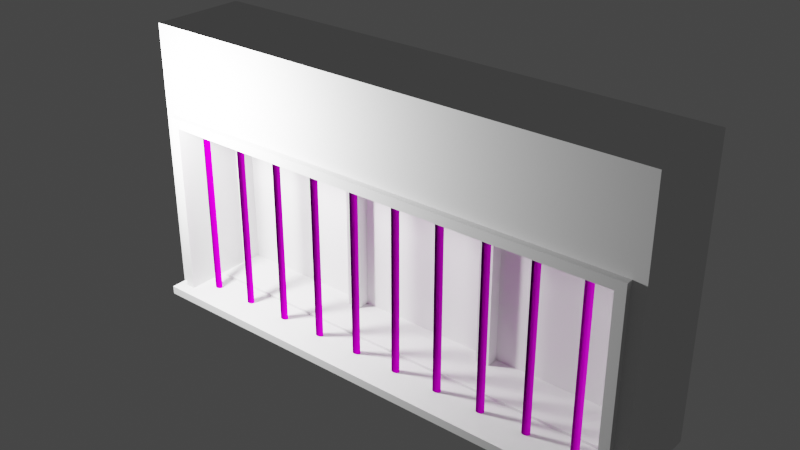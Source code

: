 # Source: KellerWindow.blend  (saved by Blender 2.90.8; exported with 4.5.12 LTS)
import bpy
from mathutils import Matrix  # noqa: F401  (used for matrix-valued properties, if any)

bpy.ops.wm.read_factory_settings(use_empty=True)
scene = bpy.context.scene
scene.name = 'Scene'

# ---- collections
col_window_001 = bpy.data.collections.new('Window.001'); scene.collection.children.link(col_window_001)
col_storen = bpy.data.collections.new('Storen'); scene.collection.children.link(col_storen)
col_mesh = bpy.data.collections.new('Mesh'); scene.collection.children.link(col_mesh)
col_rig = bpy.data.collections.new('Rig'); scene.collection.children.link(col_rig)
col_extras = bpy.data.collections.new('Extras'); scene.collection.children.link(col_extras)

# ---- images (referenced by path relative to the original .blend; pixels are not part of the script)
import os
ASSET_DIR = os.environ.get("B2B_ASSET_DIR", "")  # directory of the original .blend (textures are referenced by path, not embedded)
HERE = os.path.dirname(os.path.abspath(__file__))  # packed textures are extracted next to this script under _unpacked/

def load_image(name, relpath, width, height, colorspace="sRGB"):
    """Load a texture the original file referenced (path relative to the .blend, or extracted next to this script)."""
    p = next((c for c in (os.path.join(HERE, relpath), os.path.join(ASSET_DIR, relpath)) if relpath and os.path.exists(c)), "")
    if p:
        img = bpy.data.images.load(p, check_existing=True)
        img.name = name
    else:  # same state as the original file: an image datablock whose file is absent (Cycles renders it pink)
        img = bpy.data.images.new(name, width, height)
        img.source = "FILE"
        img.filepath = "//" + (relpath or name)
    img.colorspace_settings.name = colorspace
    return img
img_brushedmetal_png_002 = load_image('BrushedMetal.png.002', 'BrushedMetal.png', 1024, 1024, 'sRGB')
img_brushedmetal_metallic_png_002 = load_image('BrushedMetal.metallic.png.002', 'BrushedMetal.metallic.png', 1024, 1024, 'sRGB')
img_brushedmetal_normal_png_002 = load_image('BrushedMetal.normal.png.002', 'BrushedMetal.normal.png', 1024, 1024, 'sRGB')

# ---- materials (node trees are filled in below, after node groups)
mat_stripeystone = bpy.data.materials.new('StripeyStone')
mat_glass2 = bpy.data.materials.new('Glass2')
mat_brushedmetal = bpy.data.materials.new('BrushedMetal')
mat_pvc = bpy.data.materials.new('PVC')
mat_metallrahmen = bpy.data.materials.new('MetallRahmen')
mat_metallrahmen.use_transparent_shadow = False

# ---- material node trees
mat_metallrahmen.use_nodes = True; mat_metallrahmen.node_tree.nodes.clear()
_N = mat_metallrahmen.node_tree.nodes; _L = mat_metallrahmen.node_tree.links
n0 = _N.new('ShaderNodeOutputMaterial'); n0.name = 'Material Output'; n0.location = (494, 300)
n1 = _N.new('ShaderNodeBsdfPrincipled'); n1.name = 'Principled BSDF'; n1.location = (204, 300)
n1.distribution = 'GGX'
n1.subsurface_method = 'BURLEY'
n1.inputs[2].default_value = 0.3909
n1.inputs[3].default_value = 1.45
n1.inputs[13].default_value = 0.0
n1.inputs[20].default_value = 0.0
n1.inputs[27].default_value = (0.0, 0.0, 0.0, 1.0)
n1.inputs[28].default_value = 1.0
n2 = _N.new('ShaderNodeTexImage'); n2.name = 'Image Texture'; n2.location = (-449, 388)
n2.image = img_brushedmetal_png_002
n3 = _N.new('ShaderNodeUVMap'); n3.name = 'UV Map'; n3.location = (-711, 115)
n3.uv_map = 'UVMap'
n4 = _N.new('ShaderNodeTexImage'); n4.name = 'Image Texture.002'; n4.location = (-446, 107)
n4.width = 222
n4.image = img_brushedmetal_metallic_png_002
n5 = _N.new('ShaderNodeTexImage'); n5.name = 'Image Texture.001'; n5.location = (-447, -176)
n5.width = 255
n5.image = img_brushedmetal_normal_png_002
n6 = _N.new('ShaderNodeNormalMap'); n6.name = 'Normal Map'; n6.location = (-109, -173)
n6.uv_map = 'UVMap'
n6.inputs[0].default_value = 0.3
_L.new(n3.outputs[0], n2.inputs[0])
_L.new(n3.outputs[0], n5.inputs[0])
_L.new(n3.outputs[0], n4.inputs[0])
_L.new(n2.outputs[0], n1.inputs[0])
_L.new(n1.outputs[0], n0.inputs[0])
_L.new(n4.outputs[0], n1.inputs[1])
_L.new(n5.outputs[0], n6.inputs[1])
_L.new(n6.outputs[0], n1.inputs[5])
n0.is_active_output = True

# ---- world
world_world = bpy.data.worlds.new('World'); scene.world = world_world
world_world.use_nodes = True; world_world.node_tree.nodes.clear()
_N = world_world.node_tree.nodes; _L = world_world.node_tree.links
n0 = _N.new('ShaderNodeOutputWorld'); n0.name = 'World Output'; n0.location = (300, 300)
n1 = _N.new('ShaderNodeBackground'); n1.name = 'Background'; n1.location = (10, 300)
n1.inputs[0].default_value = (0.05088, 0.05088, 0.05088, 1.0)
_L.new(n1.outputs[0], n0.inputs[0])
n0.is_active_output = True
world_world.color = (0.05088, 0.05088, 0.05088)
world_world.use_sun_shadow = False
world_world.sun_shadow_jitter_overblur = 0.0

# ---- lights
light_point = bpy.data.lights.new('Point', 'POINT')
light_point.transmission_factor = 0.0
light_point.energy = 1000.0
light_point.shadow_soft_size = 0.25
light_point.shadow_maximum_resolution = 0.006
light_point.use_absolute_resolution = True

# ---- meshes
me_cube_001 = bpy.data.meshes.new('Cube.001')
me_cube_001.from_pydata([(-2.341, 0.2769, -0.8203), (-2.341, 0.2769, 0.8203), (-0.8817, 0.2769, -0.8203), (-0.8817, 0.2769, 0.8203), (-0.7358, 0.2769, -0.8203), (-0.7358, 0.2769, 0.8203), (0.7239, 0.2769, -0.8203), (0.7239, 0.2769, 0.8203), (0.8699, 0.2769, -0.8203), (0.8699, 0.2769, 0.8203), (2.329, 0.2769, -0.8203), (2.329, 0.2769, 0.8203), (-2.449, 0.15, -0.9151), (-2.449, 0.15, 0.9151), (2.449, 0.15, -0.9151), (2.449, 0.15, 0.9151), (-2.552, -0.5706, -0.9536), (-2.552, -0.5706, 1.013), (2.552, -0.5706, -0.9536), (2.552, -0.5706, 1.013), (-2.68, -0.5, -1.002), (-2.68, -0.5, 1.931), (-2.68, 0.5, -1.002), (-2.68, 0.5, 1.931), (2.68, -0.5, -1.002), (2.68, -0.5, 1.931), (2.68, 0.5, -1.002), (2.68, 0.5, 1.931), (2.552, -0.5, 1.013), (2.552, -0.5, -0.9536), (-2.552, -0.5, -0.9536), (-2.552, -0.5, 1.013), (2.449, -0.5706, 0.9151), (2.449, -0.5706, -0.9151), (-2.449, -0.5706, -0.9151), (-2.449, -0.5706, 0.9151), (0.8699, 0.15, 0.8203), (0.7239, 0.15, -0.8203), (0.8699, 0.15, -0.8203), (2.329, 0.15, -0.8203), (-0.8817, 0.15, -0.8203), (-0.7358, 0.15, -0.8203), (-2.341, 0.15, -0.8203), (-0.7358, 0.15, 0.8203), (-0.8817, 0.15, 0.8203), (-2.341, 0.15, 0.8203), (2.329, 0.15, 0.8203), (0.7239, 0.15, 0.8203), (-2.649, -0.6832, -0.9904), (-2.649, -0.6832, -0.9039), (-2.649, 0.4402, -0.9904), (-2.649, 0.4402, -0.8884), (2.649, -0.6832, -0.9904), (2.649, -0.6832, -0.9039), (2.649, 0.4402, -0.9904), (2.649, 0.4402, -0.8884), (2.449, -0.1767, -0.9192), (-2.449, -0.1767, -0.9192), (2.329, -0.1767, -0.8674), (0.8699, -0.1767, -0.8674), (0.7239, -0.1767, -0.8674), (-0.7358, -0.1767, -0.8674), (-0.8817, -0.1767, -0.8674), (-2.341, -0.1767, -0.8674)], [], [(0, 2, 3, 1), (2, 40, 44, 3), (0, 42, 40, 2), (3, 44, 45, 1), (4, 6, 7, 5), (6, 37, 47, 7), (4, 41, 37, 6), (7, 47, 43, 5), (8, 10, 11, 9), (10, 39, 46, 11), (8, 38, 39, 10), (11, 46, 36, 9), (42, 12, 57, 63), (14, 33, 32, 15), (12, 34, 33, 14), (15, 32, 35, 13), (16, 17, 31, 30), (18, 33, 34, 16), (20, 21, 23, 22), (22, 23, 27, 26), (26, 27, 25, 24), (24, 29, 30, 20), (22, 26, 24, 20), (27, 23, 21, 25), (29, 28, 19, 18), (20, 30, 31, 21), (30, 29, 18, 16), (28, 31, 17, 19), (34, 12, 13, 35), (16, 34, 35, 17), (41, 4, 5, 43), (42, 0, 1, 45), (42, 45, 13, 12), (38, 8, 9, 36), (48, 49, 51, 50), (50, 51, 55, 54), (54, 55, 53, 52), (52, 53, 49, 48), (50, 54, 52, 48), (55, 51, 49, 53), (21, 31, 28, 25), (29, 24, 25, 28), (33, 18, 19, 32), (39, 14, 15, 46), (13, 45, 44, 43, 47, 36, 46, 15), (17, 35, 32, 19), (36, 47, 37, 38), (43, 44, 40, 41), (57, 56, 58, 59, 60, 61, 62, 63), (38, 37, 60, 59), (12, 14, 56, 57), (14, 39, 58, 56), (40, 42, 63, 62), (39, 38, 59, 58), (41, 40, 62, 61), (37, 41, 61, 60)])
me_cube_001.polygons.foreach_set('material_index', [1, 3, 3, 3, 1, 3, 3, 3, 1, 3, 3, 3, 3, 2, 2, 2, 2, 2, 0, 0, 0, 0, 0, 0, 2, 0, 2, 2, 2, 2, 3, 3, 3, 3, 2, 0, 2, 2, 2, 2, 0, 0, 2, 3, 3, 2, 3, 3, 3, 3, 2, 3, 3, 3, 3, 3])
_uv = me_cube_001.uv_layers.new(name='UVMap')
_uv.uv.foreach_set('vector', [-0.1897, 0.1188, 0.213, 0.1188, 0.213, 0.7645, -0.1897, 0.7645, -22.96, 35.36, -25.81, 35.36, -25.81, 12.0, -22.96, 12.0, -16.09, -32.78, -13.25, -32.79, -13.25, -12.05, -16.09, -12.04, -17.25, 12.0, -20.1, 12.0, -20.1, -8.777, -17.25, -8.777, 0.2533, 0.1188, 0.656, 0.1188, 0.656, 0.7645, 0.2533, 0.7645, -22.96, 12.0, -20.1, 12.0, -20.1, 35.36, -22.96, 35.36, -16.09, -9.966, -13.25, -9.975, -13.25, 10.77, -16.09, 10.78, -22.96, 12.0, -25.81, 12.0, -25.81, -8.777, -22.96, -8.777, 0.6963, 0.1188, 1.099, 0.1188, 1.099, 0.7645, 0.6963, 0.7645, -20.1, 12.0, -17.25, 12.0, -17.25, 35.36, -20.1, 35.36, -16.09, 12.85, -13.25, 12.84, -13.25, 33.59, -16.09, 33.6, -20.1, 12.0, -22.96, 12.0, -22.96, -8.777, -20.1, -8.777, -13.25, -32.79, -13.06, -34.24, -5.745, -34.26, -5.848, -32.78, -1.214, -7.046, -1.214, -5.292, 2.271, -5.292, 2.271, -7.046, -2.085, 6.129, -2.683, 6.129, -2.683, -7.046, -2.085, -7.046, -2.688, -7.046, -3.286, -7.046, -3.286, 6.129, -2.688, 6.129, 3.561, -7.046, 3.561, -1.706, 3.753, -1.706, 3.753, -7.046, 2.744, 2.979, 2.572, 2.776, 2.568, -6.589, 2.744, -7.046, -1.451, 5.783, -5.408, 5.783, -5.408, 4.378, -1.451, 4.378, -0.7147, 2.399, -4.834, 2.399, -4.834, -4.834, -0.7147, -4.834, -5.408, 2.973, -1.451, 2.973, -1.451, 4.378, -5.408, 4.378, -0.7147, -4.834, -0.6474, -4.661, -0.6474, 2.226, -0.7147, 2.399, 3.404, 2.399, 3.404, -4.834, 4.809, -4.834, 4.809, 2.399, 6.214, -4.834, 6.214, 2.399, 4.809, 2.399, 4.809, -4.834, 2.271, -5.288, 2.271, 0.05242, 2.079, 0.05242, 2.079, -5.288, -0.7147, 2.399, -0.6474, 2.226, 2.114, 2.226, 3.404, 2.399, 3.557, 6.684, 3.557, -7.046, 3.464, -7.046, 3.464, 6.684, 3.459, -7.046, 3.459, 6.684, 3.366, 6.684, 3.366, -7.046, -1.219, 0.04464, -2.081, 0.04464, -2.081, -7.046, -1.219, -7.046, 3.362, -1.231, 3.057, -1.345, 3.057, -6.758, 3.362, -7.046, -28.66, 35.36, -31.51, 35.36, -31.51, 12.0, -28.66, 12.0, -31.51, 35.36, -34.36, 35.36, -34.36, 12.0, -31.51, 12.0, 33.23, -32.83, -3.616, -32.83, -5.745, -34.36, 35.36, -34.36, -25.81, 35.36, -28.66, 35.36, -28.66, 12.0, -25.81, 12.0, -1.214, -5.288, -1.214, -5.092, 1.328, -5.057, 1.328, -5.288, 6.357, 2.405, 6.214, 2.405, 6.214, -4.834, 6.357, -4.834, 0.4984, 0.7156, 0.4984, 0.7003, 0.6669, 0.7026, 0.6669, 0.7156, 0.6919, 0.3627, 0.3295, 0.3627, 0.3295, 0.0002591, 0.6919, 0.0002591, 0.9997, 0.3633, 0.3295, 0.3633, 0.3295, 0.5036, 0.9997, 0.5036, 0.0002591, 0.8538, 0.6705, 0.8538, 0.6705, 0.9942, 0.0002591, 0.9942, 3.404, 2.399, 2.114, 2.226, 2.114, -4.661, 3.404, -4.834, -0.6474, -4.661, -0.7147, -4.834, 3.404, -4.834, 2.114, -4.661, 2.748, -6.932, 3.053, -7.046, 3.053, -1.231, 2.748, -1.52, 33.23, 33.67, 35.36, 35.36, -5.745, 35.36, -3.616, 33.67, -5.745, -34.36, -3.616, -32.83, -3.616, -12.05, -3.616, -9.975, -3.616, 10.81, -3.616, 12.88, -3.616, 33.67, -5.745, 35.36, 2.563, 8.046, 2.275, 7.741, 2.275, -6.742, 2.563, -7.046, -3.616, 12.88, -3.616, 10.81, 33.23, 10.81, 33.23, 12.88, -3.616, -9.975, -3.616, -12.05, 33.23, -12.05, 33.23, -9.975, -17.25, 35.36, -17.25, -34.36, -16.09, -32.67, -16.09, -11.88, -16.09, -9.806, -16.09, 10.97, -16.09, 13.05, -16.09, 33.83, -13.25, 12.84, -13.25, 10.77, -5.848, 10.78, -5.848, 12.86, -2.085, 6.129, -2.085, -7.046, -2.085, -7.046, -2.085, 6.129, -13.06, 35.36, -13.25, 33.59, -5.848, 33.6, -5.745, 35.34, -13.25, -12.05, -13.25, -32.79, -5.848, -32.78, -5.848, -12.03, -13.25, 33.59, -13.25, 12.84, -5.848, 12.86, -5.848, 33.6, -13.25, -9.975, -13.25, -12.05, -5.848, -12.03, -5.848, -9.96, -13.25, 10.77, -13.25, -9.975, -5.848, -9.96, -5.848, 10.78])
me_cube_001.materials.append(mat_stripeystone)
me_cube_001.materials.append(mat_glass2)
me_cube_001.materials.append(mat_brushedmetal)
me_cube_001.materials.append(mat_pvc)
me_cube_001.use_remesh_fix_poles = True
me_cube_001.use_remesh_preserve_attributes = False
me_cube_001.use_mirror_x = True
me_cube_001.update()
me_plane = bpy.data.meshes.new('Plane')
me_plane.from_pydata([(-1.0, -1.0, -0.01933), (1.0, -1.0, -0.01933), (-1.0, 1.0, -0.01933), (1.0, 1.0, -0.01933), (0.6657, -1.0, 0.01035), (-0.6657, -1.0, 0.01035), (-2.98e-08, -1.0, 0.01889), (-0.6657, 1.0, 0.01035), (0.6657, 1.0, 0.01035), (2.98e-08, 1.0, 0.01889)], [], [(0, 5, 7, 2), (4, 8, 9, 6), (6, 9, 7, 5), (4, 1, 3, 8)])
me_plane.polygons.foreach_set('use_smooth', [True] * 4)
_uv = me_plane.uv_layers.new(name='UVMap')
_uv.uv.foreach_set('vector', [-6.47, 0.6533, -6.47, 0.6135, 7.349, 0.6135, 7.349, 0.6533, -6.47, 0.4546, 7.349, 0.4546, 7.349, 0.5341, -6.47, 0.5341, -6.47, 0.5341, 7.349, 0.5341, 7.349, 0.6135, -6.47, 0.6135, -6.47, 0.4546, -6.47, 0.4148, 7.349, 0.4148, 7.349, 0.4546])
me_plane.materials.append(mat_metallrahmen)
me_plane.use_remesh_fix_poles = True
me_plane.use_remesh_preserve_attributes = False
me_plane.use_mirror_vertex_groups = False
me_plane.update()
me_plane.normals_split_custom_set([tuple(v) for v in zip(*[iter([-0.08842, 2.775e-09, 0.9961, -0.05066, 1.36e-09, 0.9987, -0.05066, 1.36e-09, 0.9987, -0.08842, 2.775e-09, 0.9961, 0.05066, -1.388e-09, 0.9987, 0.05066, -1.388e-09, 0.9987, 0.0, -2.844e-11, 1.0, 0.0, -2.844e-11, 1.0, 0.0, -2.844e-11, 1.0, 0.0, -2.844e-11, 1.0, -0.05066, 1.36e-09, 0.9987, -0.05066, 1.36e-09, 0.9987, 0.05066, -1.388e-09, 0.9987, 0.08842, -2.775e-09, 0.9961, 0.08842, -2.775e-09, 0.9961, 0.05066, -1.388e-09, 0.9987])] * 3)])

# ---- objects
ob_cube = bpy.data.objects.new('Cube', me_cube_001)
ob_plane = bpy.data.objects.new('Plane', me_plane)
ob_point = bpy.data.objects.new('Point', light_point)

# ---- transforms, parenting, visibility, modifiers, constraints
ob_cube.location = (0.0, 0.0, 0.0)
ob_cube.lineart.crease_threshold = 0.0
ob_cube.use_mesh_mirror_x = True
ob_plane.location = (-2.259, -0.3933, 0.0)
ob_plane.rotation_euler = (1.571, -0.0, 0.0)
ob_plane.scale = (0.04443, 0.9486, 1.0)
ob_plane.lineart.crease_threshold = 0.0
_m = ob_plane.modifiers.new('Array', 'ARRAY')
_m.count = 10
_m.constant_offset_displace = (0.0, 0.0, 0.0)
_m.relative_offset_displace = (5.5, 0.0, 0.0)
ob_point.location = (-2.104, -1.445, 1.39)
ob_point.scale = (3.304, 3.304, 3.304)
ob_point.lineart.crease_threshold = 0.0

# ---- collection membership
col_window_001.objects.link(ob_cube)
col_storen.objects.link(ob_plane)
col_storen.objects.link(ob_point)

# ---- scene / render settings (as saved in the file)
scene.frame_start = 1; scene.frame_end = 250; scene.frame_set(3)
scene.render.engine = 'BLENDER_EEVEE_NEXT'
scene.cycles.use_denoising = False
scene.cycles.samples = 128
scene.cycles.sampling_pattern = 'TABULATED_SOBOL'
scene.cycles.use_adaptive_sampling = False
scene.cycles.use_light_tree = False
scene.eevee.use_gtao = True
scene.eevee.use_raytracing = True
scene.view_settings.view_transform = 'Filmic'
bpy.context.view_layer.update()

# ---- added for rendering (the .blend has no active camera): camera
cam_auto = bpy.data.cameras.new('AutoCamera')
cam_auto.lens = 50.0
cam_auto.sensor_width = 36.0
cam_auto.clip_end = 1000.0
ob_auto_camera = bpy.data.objects.new('AutoCamera', cam_auto)
scene.collection.objects.link(ob_auto_camera)
ob_auto_camera.location = (5.758, -7.00119, 5.07114)
ob_auto_camera.rotation_euler = (1.09748, -7.21219e-08, 0.694738)
scene.camera = ob_auto_camera
bpy.context.view_layer.update()
